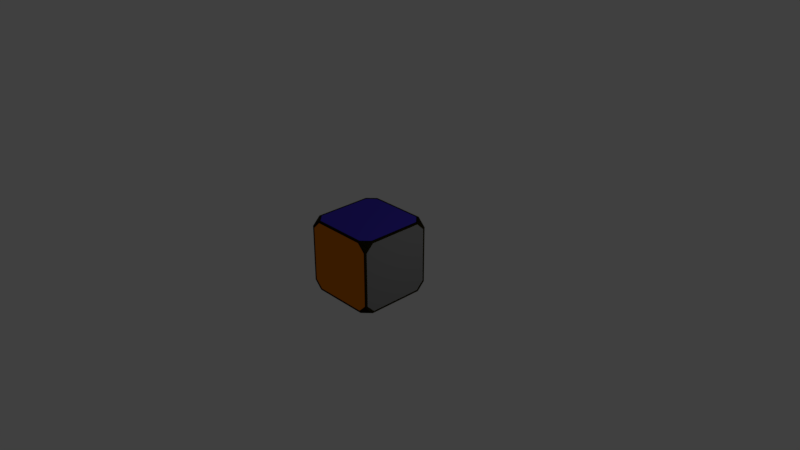# Source: rubiks_cube_2.blend  (saved by Blender 2.79.0; exported with 4.5.12 LTS)
import bpy
from mathutils import Matrix  # noqa: F401  (used for matrix-valued properties, if any)

bpy.ops.wm.read_factory_settings(use_empty=True)
scene = bpy.context.scene
scene.name = 'Scene'

# ---- collections
col_collection_1 = bpy.data.collections.new('Collection 1'); scene.collection.children.link(col_collection_1)

# ---- materials (node trees are filled in below, after node groups)
mat_material = bpy.data.materials.new('Material')
mat_material.alpha_threshold = 0.0
mat_material.use_transparent_shadow = False
mat_material.diffuse_color = (0.009989, 0.007868, 0.0, 1.0)
mat_material.roughness = 0.5
mat_material.specular_intensity = 1.0
mat_material.line_color = (0.0, 0.0, 0.0, 1.0)
mat_material_001 = bpy.data.materials.new('Material.001')
mat_material_001.alpha_threshold = 0.0
mat_material_001.use_transparent_shadow = False
mat_material_001.diffuse_color = (0.1283, 0.8, 0.128, 1.0)
mat_material_001.roughness = 0.5
mat_material_002 = bpy.data.materials.new('Material.002')
mat_material_002.alpha_threshold = 0.0
mat_material_002.use_transparent_shadow = False
mat_material_002.diffuse_color = (0.8, 0.128, 0.128, 1.0)
mat_material_002.roughness = 0.5
mat_material_003 = bpy.data.materials.new('Material.003')
mat_material_003.alpha_threshold = 0.0
mat_material_003.use_transparent_shadow = False
mat_material_003.diffuse_color = (0.04528, 0.02985, 0.402, 1.0)
mat_material_003.roughness = 0.5
mat_material_004 = bpy.data.materials.new('Material.004')
mat_material_004.alpha_threshold = 0.0
mat_material_004.use_transparent_shadow = False
mat_material_004.diffuse_color = (0.8, 0.2113, 0.0, 1.0)
mat_material_004.roughness = 0.5
mat_material_005 = bpy.data.materials.new('Material.005')
mat_material_005.alpha_threshold = 0.0
mat_material_005.use_transparent_shadow = False
mat_material_005.diffuse_color = (0.8, 0.7221, 0.05199, 1.0)
mat_material_005.roughness = 0.5
mat_material_006 = bpy.data.materials.new('Material.006')
mat_material_006.alpha_threshold = 0.0
mat_material_006.use_transparent_shadow = False
mat_material_006.diffuse_color = (0.1237, 0.1237, 0.1237, 1.0)
mat_material_006.roughness = 0.5
mat_material_006.specular_intensity = 0.8333

# ---- material node trees

# ---- world
world_world = bpy.data.worlds.new('World'); scene.world = world_world
world_world.color = (0.05088, 0.05088, 0.05088)
world_world.use_sun_shadow = False
world_world.sun_shadow_jitter_overblur = 0.0
world_world.cycles.sampling_method = 'MANUAL'

# ---- cameras
cam_camera = bpy.data.cameras.new('Camera')
cam_camera.clip_end = 100.0
cam_camera.lens = 35.0
cam_camera.sensor_width = 32.0
cam_camera.sensor_height = 18.0
cam_camera.ortho_scale = 7.314
cam_camera.dof.focus_distance = 0.0
cam_camera.dof.aperture_fstop = 128.0

# ---- lights
light_lamp_001 = bpy.data.lights.new('Lamp.001', 'POINT')
light_lamp_001.transmission_factor = 0.0
light_lamp_001.cutoff_distance = 30.0
light_lamp_001.energy = 100.0
light_lamp_001.shadow_buffer_clip_start = 1.001
light_lamp_001.shadow_soft_size = 0.1
light_lamp_001.shadow_maximum_resolution = 0.006
light_lamp_001.use_absolute_resolution = True
light_lamp = bpy.data.lights.new('Lamp', 'POINT')
light_lamp.transmission_factor = 0.0
light_lamp.cutoff_distance = 30.0
light_lamp.energy = 100.0
light_lamp.shadow_buffer_clip_start = 1.001
light_lamp.shadow_soft_size = 0.1
light_lamp.shadow_maximum_resolution = 0.006
light_lamp.use_absolute_resolution = True

# ---- meshes
me_cube = bpy.data.meshes.new('Cube')
me_cube.from_pydata([(0.5, 0.3915, -0.5), (0.3915, 0.5, -0.5), (0.5, 0.5, -0.3915), (0.5, -0.5, -0.3915), (0.3915, -0.5, -0.5), (0.5, -0.3915, -0.5), (-0.5, -0.5, -0.3915), (-0.5, -0.3915, -0.5), (-0.3915, -0.5, -0.5), (-0.3915, 0.5, -0.5), (-0.5, 0.3915, -0.5), (-0.5, 0.5, -0.3915), (0.3915, 0.5, 0.5), (0.5, 0.3915, 0.5), (0.5, 0.5, 0.3915), (0.5, -0.5, 0.3915), (0.5, -0.3915, 0.5), (0.3915, -0.5, 0.5), (-0.5, -0.5, 0.3915), (-0.3915, -0.5, 0.5), (-0.5, -0.3915, 0.5), (-0.5, 0.3915, 0.5), (-0.3915, 0.5, 0.5), (-0.5, 0.5, 0.3915), (0.5, 0.475, -0.372), (0.5, 0.372, -0.475), (0.5, -0.372, -0.475), (0.5, -0.475, -0.372), (0.5, 0.372, 0.475), (0.5, 0.475, 0.372), (0.5, -0.475, 0.372), (0.5, -0.372, 0.475), (0.475, -0.5, -0.372), (0.372, -0.5, -0.475), (-0.372, -0.5, -0.475), (-0.475, -0.5, -0.372), (0.372, -0.5, 0.475), (0.475, -0.5, 0.372), (-0.475, -0.5, 0.372), (-0.372, -0.5, 0.475), (0.372, 0.475, 0.5), (0.475, 0.372, 0.5), (0.475, -0.372, 0.5), (0.372, -0.475, 0.5), (-0.372, -0.475, 0.5), (-0.475, -0.372, 0.5), (-0.475, 0.372, 0.5), (-0.372, 0.475, 0.5), (-0.5, -0.475, -0.372), (-0.5, -0.372, -0.475), (-0.5, 0.372, -0.475), (-0.5, 0.475, -0.372), (-0.5, -0.372, 0.475), (-0.5, -0.475, 0.372), (-0.5, 0.475, 0.372), (-0.5, 0.372, 0.475), (0.372, 0.5, -0.475), (0.475, 0.5, -0.372), (-0.475, 0.5, -0.372), (-0.372, 0.5, -0.475), (0.475, 0.5, 0.372), (0.372, 0.5, 0.475), (-0.372, 0.5, 0.475), (-0.475, 0.5, 0.372), (0.475, 0.372, -0.5), (0.372, 0.475, -0.5), (0.372, -0.475, -0.5), (0.475, -0.372, -0.5), (-0.475, -0.372, -0.5), (-0.372, -0.475, -0.5), (-0.372, 0.475, -0.5), (-0.475, 0.372, -0.5)], [], [(2, 1, 56, 57), (0, 5, 67, 64), (20, 21, 55, 52), (21, 20, 45, 46), (17, 19, 39, 36), (0, 1, 2), (3, 4, 5), (6, 7, 8), (9, 10, 11), (12, 13, 14), (15, 16, 17), (18, 19, 20), (21, 22, 23), (5, 0, 25, 26), (25, 24, 29, 28, 31, 30, 27, 26), (0, 2, 24, 25), (15, 3, 27, 30), (16, 15, 30, 31), (2, 14, 29, 24), (3, 5, 26, 27), (14, 13, 28, 29), (13, 16, 31, 28), (33, 32, 37, 36, 39, 38, 35, 34), (8, 4, 33, 34), (3, 15, 37, 32), (18, 6, 35, 38), (19, 18, 38, 39), (6, 8, 34, 35), (4, 3, 32, 33), (15, 17, 36, 37), (41, 40, 47, 46, 45, 44, 43, 42), (13, 12, 40, 41), (19, 17, 43, 44), (22, 21, 46, 47), (12, 22, 47, 40), (20, 19, 44, 45), (17, 16, 42, 43), (16, 13, 41, 42), (49, 48, 53, 52, 55, 54, 51, 50), (11, 10, 50, 51), (7, 6, 48, 49), (18, 20, 52, 53), (6, 18, 53, 48), (23, 11, 51, 54), (21, 23, 54, 55), (10, 7, 49, 50), (61, 60, 57, 56, 59, 58, 63, 62), (22, 12, 61, 62), (9, 11, 58, 59), (14, 2, 57, 60), (12, 14, 60, 61), (23, 22, 62, 63), (11, 23, 63, 58), (1, 9, 59, 56), (65, 64, 67, 66, 69, 68, 71, 70), (4, 8, 69, 66), (5, 4, 66, 67), (1, 0, 64, 65), (10, 9, 70, 71), (7, 10, 71, 68), (8, 7, 68, 69), (9, 1, 65, 70)])
me_cube.polygons.foreach_set('material_index', [0, 0, 0, 0, 0, 0, 0, 0, 0, 0, 0, 0, 0, 0, 6, 0, 0, 0, 0, 0, 0, 0, 4, 0, 0, 0, 0, 0, 0, 0, 3, 0, 0, 0, 0, 0, 0, 0, 2, 0, 0, 0, 0, 0, 0, 0, 6, 0, 0, 0, 0, 0, 0, 0, 6, 0, 0, 0, 0, 0, 0, 0])
me_cube.materials.append(mat_material)
me_cube.materials.append(mat_material_001)
me_cube.materials.append(mat_material_002)
me_cube.materials.append(mat_material_003)
me_cube.materials.append(mat_material_004)
me_cube.materials.append(mat_material_005)
me_cube.materials.append(mat_material_006)
me_cube.use_remesh_preserve_volume = False
me_cube.use_remesh_preserve_attributes = False
me_cube.use_mirror_vertex_groups = False
me_cube.update()

# ---- objects
ob_lamp_001 = bpy.data.objects.new('Lamp.001', light_lamp_001)
ob_cube = bpy.data.objects.new('Cube', me_cube)
ob_lamp = bpy.data.objects.new('Lamp', light_lamp)
ob_camera = bpy.data.objects.new('Camera', cam_camera)

# ---- transforms, parenting, visibility, modifiers, constraints
ob_lamp_001.location = (-5.22, 1.005, 1.717)
ob_lamp_001.rotation_euler = (0.6503, 0.05522, 1.866)
ob_lamp_001.lock_rotations_4d = False
ob_lamp_001.empty_display_type = 'ARROWS'
ob_lamp_001.color = (0.0, 0.0, 0.0, 0.0)
ob_lamp_001.lineart.crease_threshold = 0.0
ob_cube.location = (0.0, 0.0, 0.0)
ob_cube.lock_rotations_4d = False
ob_cube.empty_display_type = 'ARROWS'
ob_cube.lineart.crease_threshold = 0.0
ob_lamp.location = (4.076, 1.005, 1.717)
ob_lamp.rotation_euler = (0.6503, 0.05522, 1.866)
ob_lamp.lock_rotations_4d = False
ob_lamp.empty_display_type = 'ARROWS'
ob_lamp.color = (0.0, 0.0, 0.0, 0.0)
ob_lamp.lineart.crease_threshold = 0.0
ob_camera.location = (7.481, -6.508, 5.344)
ob_camera.rotation_euler = (1.109, 0.0, 0.8149)
ob_camera.lock_rotations_4d = False
ob_camera.empty_display_type = 'ARROWS'
ob_camera.color = (0.0, 0.0, 0.0, 0.0)
ob_camera.display_type = 'WIRE'
ob_camera.lineart.crease_threshold = 0.0

# ---- collection membership
col_collection_1.objects.link(ob_lamp_001)
col_collection_1.objects.link(ob_cube)
col_collection_1.objects.link(ob_lamp)
col_collection_1.objects.link(ob_camera)

# ---- scene / render settings (as saved in the file)
scene.camera = ob_camera
scene.frame_start = 1; scene.frame_end = 250; scene.frame_set(1)
scene.render.engine = 'BLENDER_EEVEE_NEXT'
scene.render.resolution_percentage = 50
scene.render.dither_intensity = 0.0
scene.cycles.use_denoising = False
scene.cycles.samples = 128
scene.cycles.sampling_pattern = 'TABULATED_SOBOL'
scene.cycles.use_adaptive_sampling = False
scene.cycles.use_light_tree = False
scene.cycles.blur_glossy = 0.0
scene.cycles.sample_clamp_indirect = 0.0
scene.view_settings.view_transform = 'Standard'
bpy.context.view_layer.update()
